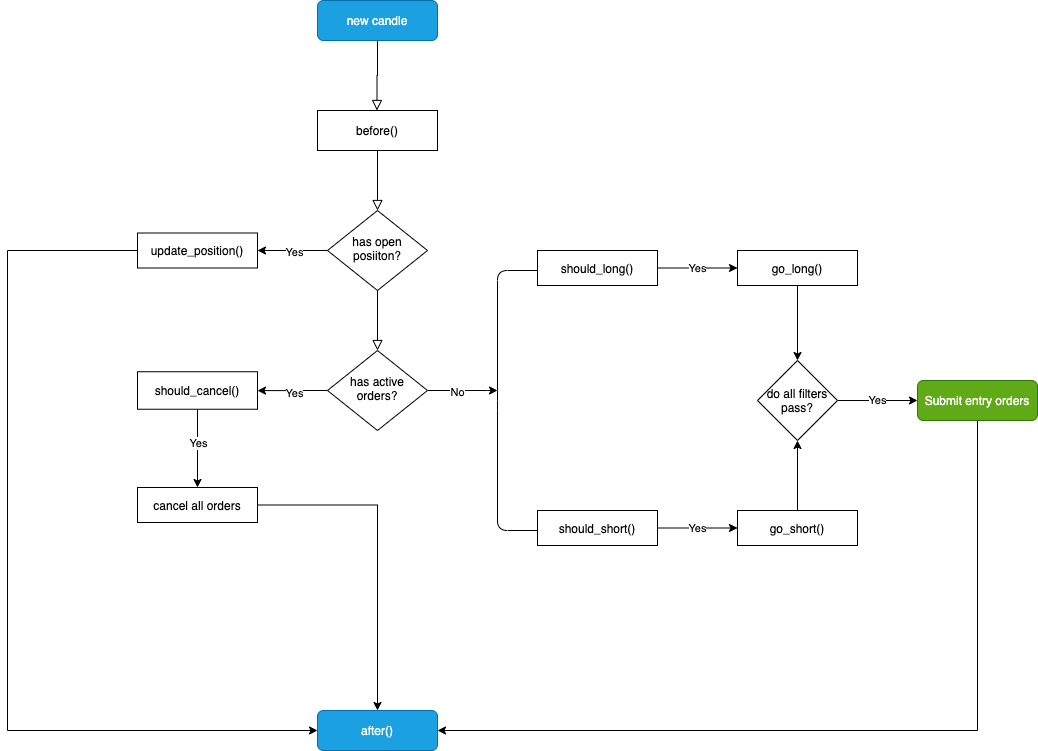

The diagram above was exported from draw.io. Its source (the exported page's mxGraphModel, read from the mxfile embedded in the PNG):
<mxGraphModel dx="1751" dy="1011" grid="1" gridSize="10" guides="1" tooltips="1" connect="1" arrows="1" fold="1" page="1" pageScale="1" pageWidth="827" pageHeight="1169" background="none" math="0" shadow="0">
  <root>
    <mxCell id="WIyWlLk6GJQsqaUBKTNV-0" />
    <mxCell id="WIyWlLk6GJQsqaUBKTNV-1" parent="WIyWlLk6GJQsqaUBKTNV-0" />
    <mxCell id="WIyWlLk6GJQsqaUBKTNV-2" value="" style="rounded=0;html=1;jettySize=auto;orthogonalLoop=1;fontSize=11;endArrow=block;endFill=0;endSize=8;strokeWidth=1;shadow=0;labelBackgroundColor=none;edgeStyle=orthogonalEdgeStyle;exitX=0.5;exitY=1;exitDx=0;exitDy=0;" parent="WIyWlLk6GJQsqaUBKTNV-1" source="mtyDSIYfKJ1wA5e4ICXO-1" edge="1">
      <mxGeometry relative="1" as="geometry">
        <mxPoint x="219.5" y="140" as="sourcePoint" />
        <mxPoint x="219.5" y="190" as="targetPoint" />
      </mxGeometry>
    </mxCell>
    <mxCell id="WIyWlLk6GJQsqaUBKTNV-4" value="" style="rounded=0;html=1;jettySize=auto;orthogonalLoop=1;fontSize=11;endArrow=block;endFill=0;endSize=8;strokeWidth=1;shadow=0;labelBackgroundColor=none;edgeStyle=orthogonalEdgeStyle;exitX=0.5;exitY=1;exitDx=0;exitDy=0;" parent="WIyWlLk6GJQsqaUBKTNV-1" source="mtyDSIYfKJ1wA5e4ICXO-0" target="WIyWlLk6GJQsqaUBKTNV-10" edge="1">
      <mxGeometry y="20" relative="1" as="geometry">
        <mxPoint as="offset" />
        <mxPoint x="220" y="250" as="sourcePoint" />
      </mxGeometry>
    </mxCell>
    <mxCell id="WIyWlLk6GJQsqaUBKTNV-8" value="" style="rounded=0;html=1;jettySize=auto;orthogonalLoop=1;fontSize=11;endArrow=block;endFill=0;endSize=8;strokeWidth=1;shadow=0;labelBackgroundColor=none;edgeStyle=orthogonalEdgeStyle;" parent="WIyWlLk6GJQsqaUBKTNV-1" source="WIyWlLk6GJQsqaUBKTNV-10" edge="1">
      <mxGeometry x="0.3333" y="20" relative="1" as="geometry">
        <mxPoint as="offset" />
        <mxPoint x="220" y="430" as="targetPoint" />
      </mxGeometry>
    </mxCell>
    <mxCell id="mtyDSIYfKJ1wA5e4ICXO-5" style="edgeStyle=orthogonalEdgeStyle;rounded=0;orthogonalLoop=1;jettySize=auto;html=1;exitX=0;exitY=0.5;exitDx=0;exitDy=0;fontColor=#FFFFFF;" parent="WIyWlLk6GJQsqaUBKTNV-1" source="WIyWlLk6GJQsqaUBKTNV-10" target="mtyDSIYfKJ1wA5e4ICXO-4" edge="1">
      <mxGeometry relative="1" as="geometry" />
    </mxCell>
    <mxCell id="mtyDSIYfKJ1wA5e4ICXO-8" value="Yes" style="edgeLabel;html=1;align=center;verticalAlign=middle;resizable=0;points=[];fontColor=#000000;" parent="mtyDSIYfKJ1wA5e4ICXO-5" vertex="1" connectable="0">
      <mxGeometry x="-0.0286" y="1" relative="1" as="geometry">
        <mxPoint as="offset" />
      </mxGeometry>
    </mxCell>
    <mxCell id="WIyWlLk6GJQsqaUBKTNV-10" value="has open posiiton?" style="rhombus;whiteSpace=wrap;html=1;shadow=0;fontFamily=Helvetica;fontSize=12;align=center;strokeWidth=1;spacing=6;spacingTop=-4;" parent="WIyWlLk6GJQsqaUBKTNV-1" vertex="1">
      <mxGeometry x="170" y="290" width="100" height="80" as="geometry" />
    </mxCell>
    <mxCell id="mtyDSIYfKJ1wA5e4ICXO-0" value="before()" style="rounded=0;whiteSpace=wrap;html=1;" parent="WIyWlLk6GJQsqaUBKTNV-1" vertex="1">
      <mxGeometry x="160" y="190" width="120" height="40" as="geometry" />
    </mxCell>
    <mxCell id="mtyDSIYfKJ1wA5e4ICXO-1" value="new candle" style="rounded=1;whiteSpace=wrap;html=1;fillColor=#1ba1e2;strokeColor=#006EAF;fontColor=#ffffff;" parent="WIyWlLk6GJQsqaUBKTNV-1" vertex="1">
      <mxGeometry x="160" y="80" width="120" height="40" as="geometry" />
    </mxCell>
    <mxCell id="gUaO0XyxKQpKlAdb6j-i-24" style="edgeStyle=orthogonalEdgeStyle;rounded=0;orthogonalLoop=1;jettySize=auto;html=1;entryX=0;entryY=0.5;entryDx=0;entryDy=0;fontColor=#000000;" edge="1" parent="WIyWlLk6GJQsqaUBKTNV-1" source="mtyDSIYfKJ1wA5e4ICXO-4" target="gUaO0XyxKQpKlAdb6j-i-20">
      <mxGeometry relative="1" as="geometry">
        <Array as="points">
          <mxPoint x="-150" y="330" />
          <mxPoint x="-150" y="810" />
        </Array>
      </mxGeometry>
    </mxCell>
    <mxCell id="mtyDSIYfKJ1wA5e4ICXO-4" value="update_position()" style="rounded=0;whiteSpace=wrap;html=1;" parent="WIyWlLk6GJQsqaUBKTNV-1" vertex="1">
      <mxGeometry x="-20" y="312.5" width="120" height="35" as="geometry" />
    </mxCell>
    <mxCell id="mtyDSIYfKJ1wA5e4ICXO-13" value="" style="edgeStyle=orthogonalEdgeStyle;rounded=0;orthogonalLoop=1;jettySize=auto;html=1;fontColor=#000000;" parent="WIyWlLk6GJQsqaUBKTNV-1" source="mtyDSIYfKJ1wA5e4ICXO-7" target="mtyDSIYfKJ1wA5e4ICXO-9" edge="1">
      <mxGeometry relative="1" as="geometry" />
    </mxCell>
    <mxCell id="mtyDSIYfKJ1wA5e4ICXO-16" value="Yes" style="edgeLabel;html=1;align=center;verticalAlign=middle;resizable=0;points=[];fontColor=#000000;" parent="mtyDSIYfKJ1wA5e4ICXO-13" vertex="1" connectable="0">
      <mxGeometry x="-0.03" y="2" relative="1" as="geometry">
        <mxPoint as="offset" />
      </mxGeometry>
    </mxCell>
    <mxCell id="gUaO0XyxKQpKlAdb6j-i-12" value="" style="edgeStyle=orthogonalEdgeStyle;rounded=0;orthogonalLoop=1;jettySize=auto;html=1;fontColor=#000000;" edge="1" parent="WIyWlLk6GJQsqaUBKTNV-1" source="mtyDSIYfKJ1wA5e4ICXO-7" target="gUaO0XyxKQpKlAdb6j-i-11">
      <mxGeometry relative="1" as="geometry">
        <Array as="points">
          <mxPoint x="330" y="470" />
          <mxPoint x="330" y="470" />
        </Array>
      </mxGeometry>
    </mxCell>
    <mxCell id="gUaO0XyxKQpKlAdb6j-i-13" value="No" style="edgeLabel;html=1;align=center;verticalAlign=middle;resizable=0;points=[];fontColor=#000000;" vertex="1" connectable="0" parent="gUaO0XyxKQpKlAdb6j-i-12">
      <mxGeometry x="-0.1714" y="-1" relative="1" as="geometry">
        <mxPoint as="offset" />
      </mxGeometry>
    </mxCell>
    <mxCell id="mtyDSIYfKJ1wA5e4ICXO-7" value="has active orders?" style="rhombus;whiteSpace=wrap;html=1;shadow=0;fontFamily=Helvetica;fontSize=12;align=center;strokeWidth=1;spacing=6;spacingTop=-4;" parent="WIyWlLk6GJQsqaUBKTNV-1" vertex="1">
      <mxGeometry x="170" y="430" width="100" height="80" as="geometry" />
    </mxCell>
    <mxCell id="mtyDSIYfKJ1wA5e4ICXO-11" style="edgeStyle=orthogonalEdgeStyle;rounded=0;orthogonalLoop=1;jettySize=auto;html=1;entryX=0.5;entryY=0;entryDx=0;entryDy=0;fontColor=#000000;" parent="WIyWlLk6GJQsqaUBKTNV-1" source="mtyDSIYfKJ1wA5e4ICXO-9" target="mtyDSIYfKJ1wA5e4ICXO-10" edge="1">
      <mxGeometry relative="1" as="geometry" />
    </mxCell>
    <mxCell id="mtyDSIYfKJ1wA5e4ICXO-12" value="Yes" style="edgeLabel;html=1;align=center;verticalAlign=middle;resizable=0;points=[];fontColor=#000000;" parent="mtyDSIYfKJ1wA5e4ICXO-11" vertex="1" connectable="0">
      <mxGeometry x="-0.1429" relative="1" as="geometry">
        <mxPoint as="offset" />
      </mxGeometry>
    </mxCell>
    <mxCell id="mtyDSIYfKJ1wA5e4ICXO-9" value="should_cancel()" style="rounded=0;whiteSpace=wrap;html=1;" parent="WIyWlLk6GJQsqaUBKTNV-1" vertex="1">
      <mxGeometry x="-20" y="451.25" width="120" height="37.5" as="geometry" />
    </mxCell>
    <mxCell id="gUaO0XyxKQpKlAdb6j-i-25" style="edgeStyle=orthogonalEdgeStyle;rounded=0;orthogonalLoop=1;jettySize=auto;html=1;fontColor=#000000;" edge="1" parent="WIyWlLk6GJQsqaUBKTNV-1" source="mtyDSIYfKJ1wA5e4ICXO-10" target="gUaO0XyxKQpKlAdb6j-i-20">
      <mxGeometry relative="1" as="geometry" />
    </mxCell>
    <mxCell id="mtyDSIYfKJ1wA5e4ICXO-10" value="cancel all orders" style="rounded=0;whiteSpace=wrap;html=1;" parent="WIyWlLk6GJQsqaUBKTNV-1" vertex="1">
      <mxGeometry x="-20" y="567" width="120" height="35" as="geometry" />
    </mxCell>
    <mxCell id="mtyDSIYfKJ1wA5e4ICXO-20" value="Yes" style="edgeStyle=orthogonalEdgeStyle;rounded=0;orthogonalLoop=1;jettySize=auto;html=1;fontColor=#000000;" parent="WIyWlLk6GJQsqaUBKTNV-1" source="mtyDSIYfKJ1wA5e4ICXO-17" target="mtyDSIYfKJ1wA5e4ICXO-19" edge="1">
      <mxGeometry relative="1" as="geometry" />
    </mxCell>
    <mxCell id="mtyDSIYfKJ1wA5e4ICXO-17" value="should_long()" style="rounded=0;whiteSpace=wrap;html=1;" parent="WIyWlLk6GJQsqaUBKTNV-1" vertex="1">
      <mxGeometry x="380" y="330" width="120" height="35" as="geometry" />
    </mxCell>
    <mxCell id="gUaO0XyxKQpKlAdb6j-i-17" value="" style="edgeStyle=orthogonalEdgeStyle;rounded=0;orthogonalLoop=1;jettySize=auto;html=1;fontColor=#000000;" edge="1" parent="WIyWlLk6GJQsqaUBKTNV-1" source="mtyDSIYfKJ1wA5e4ICXO-19" target="gUaO0XyxKQpKlAdb6j-i-14">
      <mxGeometry relative="1" as="geometry" />
    </mxCell>
    <mxCell id="mtyDSIYfKJ1wA5e4ICXO-19" value="go_long()" style="rounded=0;whiteSpace=wrap;html=1;" parent="WIyWlLk6GJQsqaUBKTNV-1" vertex="1">
      <mxGeometry x="580" y="330" width="120" height="35" as="geometry" />
    </mxCell>
    <mxCell id="gUaO0XyxKQpKlAdb6j-i-15" value="" style="edgeStyle=orthogonalEdgeStyle;rounded=0;orthogonalLoop=1;jettySize=auto;html=1;fontColor=#000000;" edge="1" parent="WIyWlLk6GJQsqaUBKTNV-1" source="gUaO0XyxKQpKlAdb6j-i-4" target="gUaO0XyxKQpKlAdb6j-i-14">
      <mxGeometry relative="1" as="geometry" />
    </mxCell>
    <mxCell id="gUaO0XyxKQpKlAdb6j-i-4" value="go_short()" style="rounded=0;whiteSpace=wrap;html=1;" vertex="1" parent="WIyWlLk6GJQsqaUBKTNV-1">
      <mxGeometry x="580" y="590" width="120" height="35" as="geometry" />
    </mxCell>
    <mxCell id="gUaO0XyxKQpKlAdb6j-i-6" value="Yes" style="edgeStyle=orthogonalEdgeStyle;rounded=0;orthogonalLoop=1;jettySize=auto;html=1;fontColor=#000000;" edge="1" parent="WIyWlLk6GJQsqaUBKTNV-1" source="gUaO0XyxKQpKlAdb6j-i-5" target="gUaO0XyxKQpKlAdb6j-i-4">
      <mxGeometry relative="1" as="geometry" />
    </mxCell>
    <mxCell id="gUaO0XyxKQpKlAdb6j-i-5" value="should_short()" style="rounded=0;whiteSpace=wrap;html=1;" vertex="1" parent="WIyWlLk6GJQsqaUBKTNV-1">
      <mxGeometry x="380" y="590" width="120" height="35" as="geometry" />
    </mxCell>
    <mxCell id="gUaO0XyxKQpKlAdb6j-i-11" value="" style="shape=curlyBracket;whiteSpace=wrap;html=1;rounded=1;fontColor=#000000;size=0;" vertex="1" parent="WIyWlLk6GJQsqaUBKTNV-1">
      <mxGeometry x="340" y="350" width="40" height="260" as="geometry" />
    </mxCell>
    <mxCell id="gUaO0XyxKQpKlAdb6j-i-19" value="Yes" style="edgeStyle=orthogonalEdgeStyle;rounded=0;orthogonalLoop=1;jettySize=auto;html=1;fontColor=#000000;" edge="1" parent="WIyWlLk6GJQsqaUBKTNV-1" source="gUaO0XyxKQpKlAdb6j-i-14" target="gUaO0XyxKQpKlAdb6j-i-18">
      <mxGeometry relative="1" as="geometry" />
    </mxCell>
    <mxCell id="gUaO0XyxKQpKlAdb6j-i-14" value="do all filters pass?" style="rhombus;whiteSpace=wrap;html=1;rounded=0;" vertex="1" parent="WIyWlLk6GJQsqaUBKTNV-1">
      <mxGeometry x="600" y="440" width="80" height="80" as="geometry" />
    </mxCell>
    <mxCell id="gUaO0XyxKQpKlAdb6j-i-21" style="edgeStyle=orthogonalEdgeStyle;rounded=0;orthogonalLoop=1;jettySize=auto;html=1;entryX=1;entryY=0.5;entryDx=0;entryDy=0;fontColor=#000000;" edge="1" parent="WIyWlLk6GJQsqaUBKTNV-1" source="gUaO0XyxKQpKlAdb6j-i-18" target="gUaO0XyxKQpKlAdb6j-i-20">
      <mxGeometry relative="1" as="geometry">
        <Array as="points">
          <mxPoint x="820" y="810" />
        </Array>
      </mxGeometry>
    </mxCell>
    <mxCell id="gUaO0XyxKQpKlAdb6j-i-18" value="Submit entry orders" style="rounded=1;whiteSpace=wrap;html=1;fillColor=#60a917;strokeColor=#2D7600;fontColor=#ffffff;" vertex="1" parent="WIyWlLk6GJQsqaUBKTNV-1">
      <mxGeometry x="760" y="460" width="120" height="40" as="geometry" />
    </mxCell>
    <mxCell id="gUaO0XyxKQpKlAdb6j-i-20" value="after()" style="rounded=1;whiteSpace=wrap;html=1;fillColor=#1ba1e2;strokeColor=#006EAF;fontColor=#ffffff;" vertex="1" parent="WIyWlLk6GJQsqaUBKTNV-1">
      <mxGeometry x="160" y="790" width="120" height="40" as="geometry" />
    </mxCell>
  </root>
</mxGraphModel>